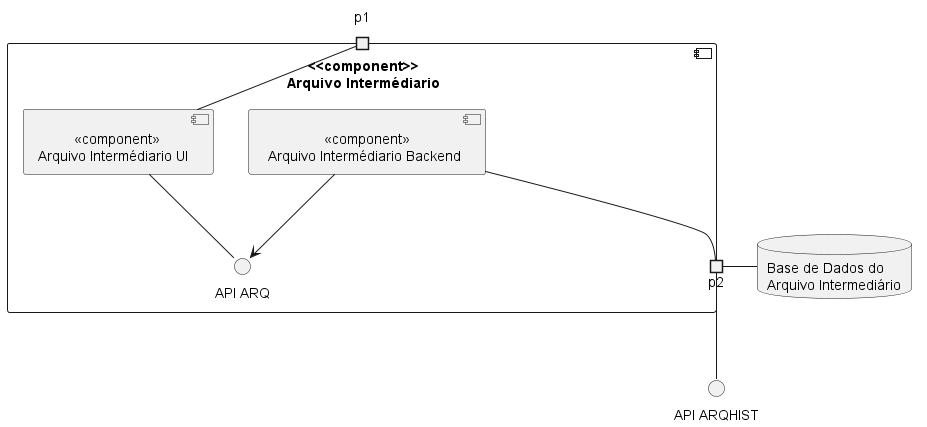

The diagram above was rendered by PlantUML. Its source (embedded in the PNG):
@startuml

component  " <<component>>\n Arquivo Intermédiario" {
    portin p1
    portout p2
    component "         <<component>>\nArquivo Intermédiario UI" as UI
    component "               <<component>>\n Arquivo Intermédiario Backend" as Backend
    interface "API ARQ" as API
    
 
}

database "Base de Dados do\nArquivo Intermediário" as BD {
}

interface "API ARQHIST" as API2

UI -- p1
UI -- API
Backend --> API
Backend -- p2
p2 -- API2
p2- BD

@enduml